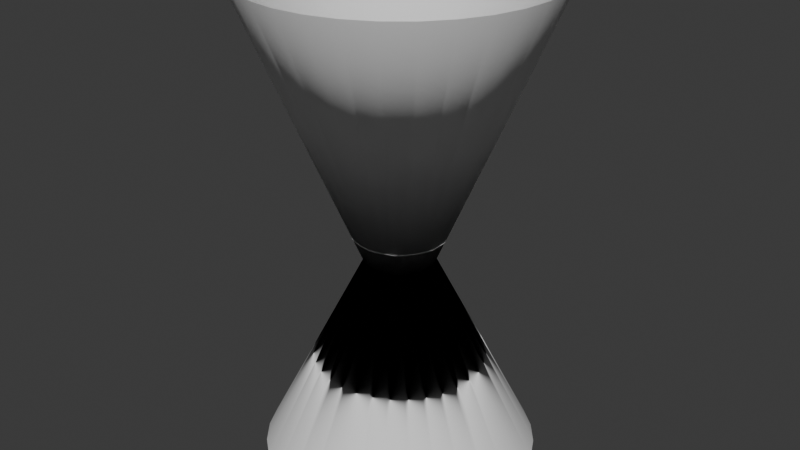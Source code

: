 # Source: jigger.blend  (saved by Blender 4.0.36; exported with 4.5.12 LTS)
import bpy
from mathutils import Matrix  # noqa: F401  (used for matrix-valued properties, if any)

bpy.ops.wm.read_factory_settings(use_empty=True)
scene = bpy.context.scene
scene.name = 'Scene'

# ---- collections
col_collection = bpy.data.collections.new('Collection'); scene.collection.children.link(col_collection)

# ---- node groups
ng_auto_smooth = bpy.data.node_groups.new('Auto Smooth', 'GeometryNodeTree')
_s = ng_auto_smooth.interface.new_socket(name='Geometry', in_out='OUTPUT', socket_type='NodeSocketGeometry')
_s = ng_auto_smooth.interface.new_socket(name='Geometry', in_out='INPUT', socket_type='NodeSocketGeometry')
_s = ng_auto_smooth.interface.new_socket(name='Angle', in_out='INPUT', socket_type='NodeSocketFloat')
_s.subtype = 'ANGLE'
_s.min_value = 0.0
_s.max_value = 3.142
ng_auto_smooth.is_modifier = True
_N = ng_auto_smooth.nodes; _L = ng_auto_smooth.links
n0 = _N.new('NodeGroupOutput'); n0.name = 'Group Output'; n0.location = (480, -100)
n1 = _N.new('NodeGroupInput'); n1.name = 'Group Input'; n1.location = (-420, -300)
n2 = _N.new('NodeGroupInput'); n2.name = 'Group Input.001'; n2.location = (-60, -100)
n3 = _N.new('GeometryNodeSetShadeSmooth'); n3.name = 'Set Shade Smooth'; n3.location = (120, -100)
n3.domain = 'EDGE'
n4 = _N.new('GeometryNodeSetShadeSmooth'); n4.name = 'Set Shade Smooth.001'; n4.location = (300, -100)
n5 = _N.new('GeometryNodeInputMeshEdgeAngle'); n5.name = 'Edge Angle'; n5.location = (-420, -220)
n6 = _N.new('GeometryNodeInputEdgeSmooth'); n6.name = 'Is Edge Smooth'; n6.location = (-60, -160)
n7 = _N.new('GeometryNodeInputShadeSmooth'); n7.name = 'Is Face Smooth'; n7.location = (-240, -340)
n8 = _N.new('FunctionNodeBooleanMath'); n8.name = 'Boolean Math'; n8.location = (-60, -220)
n9 = _N.new('FunctionNodeCompare'); n9.name = 'Compare'; n9.location = (-240, -180)
n9.operation = 'LESS_EQUAL'
_L.new(n5.outputs[0], n9.inputs[0])
_L.new(n4.outputs[0], n0.inputs[0])
_L.new(n1.outputs[1], n9.inputs[1])
_L.new(n9.outputs[0], n8.inputs[0])
_L.new(n7.outputs[0], n8.inputs[1])
_L.new(n2.outputs[0], n3.inputs[0])
_L.new(n6.outputs[0], n3.inputs[1])
_L.new(n3.outputs[0], n4.inputs[0])
_L.new(n8.outputs[0], n3.inputs[2])
n0.is_active_output = True

# ---- world
world_world = bpy.data.worlds.new('World'); scene.world = world_world
world_world.use_nodes = True; world_world.node_tree.nodes.clear()
_N = world_world.node_tree.nodes; _L = world_world.node_tree.links
n0 = _N.new('ShaderNodeOutputWorld'); n0.name = 'World Output'; n0.location = (300, 300)
n1 = _N.new('ShaderNodeBackground'); n1.name = 'Background'; n1.location = (10, 300)
n1.inputs[0].default_value = (0.05088, 0.05088, 0.05088, 1.0)
_L.new(n1.outputs[0], n0.inputs[0])
n0.is_active_output = True
world_world.color = (0.05088, 0.05088, 0.05088)
world_world.use_sun_shadow = False
world_world.sun_shadow_jitter_overblur = 0.0

# ---- meshes
me_cone_001 = bpy.data.meshes.new('Cone.001')
me_cone_001.from_pydata([(1.873e-09, 1.091, -1.518), (0.2129, 1.07, -1.518), (0.4177, 1.008, -1.518), (0.6064, 0.9075, -1.518), (0.7718, 0.7718, -1.518), (0.9075, 0.6064, -1.518), (1.008, 0.4177, -1.518), (1.07, 0.2129, -1.518), (1.091, 1.681e-07, -1.518), (1.07, -0.2129, -1.518), (1.008, -0.4177, -1.518), (0.9075, -0.6064, -1.518), (0.7718, -0.7718, -1.518), (0.6064, -0.9075, -1.518), (0.4177, -1.008, -1.518), (0.2129, -1.07, -1.518), (1.873e-09, -1.091, -1.518), (-0.2129, -1.07, -1.518), (-0.4177, -1.008, -1.518), (-0.6064, -0.9075, -1.518), (-0.7718, -0.7718, -1.518), (-0.9075, -0.6064, -1.518), (-1.008, -0.4177, -1.518), (-1.07, -0.2129, -1.518), (-1.091, 1.681e-07, -1.518), (-1.07, 0.2129, -1.518), (-1.008, 0.4177, -1.518), (-0.9075, 0.6064, -1.518), (-0.7718, 0.7718, -1.518), (-0.6064, 0.9075, -1.518), (-0.4177, 1.008, -1.518), (-0.2129, 1.07, -1.518), (-7.788e-07, -1.0, 1.994), (0.1398, -0.2093, 0.4966), (-0.1398, -0.2093, 0.4966), (-0.2469, -0.0491, 0.4966), (-0.2469, 0.0491, 0.4966), (0.1951, -0.9808, 1.994), (0.3827, -0.9239, 1.994), (0.5556, -0.8315, 1.994), (0.7071, -0.7071, 1.994), (0.8315, -0.5556, 1.994), (0.9239, -0.3827, 1.994), (0.9808, -0.1951, 1.994), (1.0, -1.19e-06, 1.994), (0.9808, 0.1951, 1.994), (0.9239, 0.3827, 1.994), (0.8315, 0.5556, 1.994), (0.7071, 0.7071, 1.994), (0.5556, 0.8315, 1.994), (0.3827, 0.9239, 1.994), (0.1951, 0.9808, 1.994), (7.788e-07, 1.0, 1.994), (-0.1951, 0.9808, 1.994), (-0.3827, 0.9239, 1.994), (-0.5556, 0.8315, 1.994), (-0.7071, 0.7071, 1.994), (-0.8315, 0.5556, 1.994), (-0.9239, 0.3827, 1.994), (-0.9808, 0.1951, 1.994), (-1.0, 3.679e-07, 1.994), (-0.9808, -0.1951, 1.994), (-0.9239, -0.3827, 1.994), (-0.8315, -0.5556, 1.994), (-0.7071, -0.7071, 1.994), (-0.5556, -0.8315, 1.994), (-0.3827, -0.9239, 1.994), (-0.1951, -0.9808, 1.994), (1.345e-09, 1.071, -1.508), (0.209, 1.051, -1.508), (0.4099, 0.9897, -1.508), (0.5951, 0.8907, -1.508), (0.7575, 0.7575, -1.508), (0.8907, 0.5951, -1.508), (0.9897, 0.4099, -1.508), (1.051, 0.209, -1.508), (1.071, 1.694e-07, -1.508), (1.051, -0.209, -1.508), (0.9897, -0.4099, -1.508), (0.8907, -0.5951, -1.508), (0.7575, -0.7575, -1.508), (0.5951, -0.8907, -1.508), (0.4099, -0.9897, -1.508), (0.209, -1.051, -1.508), (1.345e-09, -1.071, -1.508), (-0.209, -1.051, -1.508), (-0.4099, -0.9897, -1.508), (-0.5951, -0.8907, -1.508), (-0.7575, -0.7575, -1.508), (-0.8907, -0.5951, -1.508), (-0.9897, -0.4099, -1.508), (-1.051, -0.209, -1.508), (-1.071, 1.694e-07, -1.508), (-1.051, 0.209, -1.508), (-0.9897, 0.4099, -1.508), (-0.8907, 0.5951, -1.508), (-0.7575, 0.7575, -1.508), (-0.5951, 0.8907, -1.508), (-0.4099, 0.9897, -1.508), (-0.209, 1.051, -1.508), (-7.649e-07, -0.9815, 1.985), (0.0482, 0.2423, 0.4959), (-4.939e-10, 0.247, 0.4959), (0.09454, 0.2282, 0.4959), (0.1373, 0.2054, 0.4959), (0.1747, 0.1747, 0.4959), (0.2054, 0.1373, 0.4959), (0.2282, 0.09454, 0.4959), (0.2423, 0.0482, 0.4959), (0.247, -4.085e-09, 0.4959), (0.2423, -0.0482, 0.4959), (0.2282, -0.09454, 0.4959), (0.2054, -0.1373, 0.4959), (0.1747, -0.1747, 0.4959), (0.09454, -0.2282, 0.4959), (0.0482, -0.2423, 0.4959), (-4.939e-10, -0.247, 0.4959), (-0.0482, -0.2423, 0.4959), (-0.09454, -0.2282, 0.4959), (-0.1747, -0.1747, 0.4959), (-0.2054, -0.1373, 0.4959), (-0.2282, -0.09454, 0.4959), (-0.2282, 0.09454, 0.4959), (-0.2054, 0.1373, 0.4959), (-0.1747, 0.1747, 0.4959), (-0.1373, 0.2054, 0.4959), (-0.09454, 0.2282, 0.4959), (-0.0482, 0.2423, 0.4959), (0.1915, -0.9626, 1.985), (0.3756, -0.9068, 1.985), (0.5453, -0.8161, 1.985), (0.694, -0.694, 1.985), (0.8161, -0.5453, 1.985), (0.9068, -0.3756, 1.985), (0.9626, -0.1915, 1.985), (0.9815, -1.178e-06, 1.985), (0.9626, 0.1915, 1.985), (0.9068, 0.3756, 1.985), (0.8161, 0.5453, 1.985), (0.694, 0.694, 1.985), (0.5453, 0.8161, 1.985), (0.3756, 0.9068, 1.985), (0.1915, 0.9626, 1.985), (7.639e-07, 0.9815, 1.985), (-0.1915, 0.9626, 1.985), (-0.3756, 0.9068, 1.985), (-0.5453, 0.8161, 1.985), (-0.694, 0.694, 1.985), (-0.8161, 0.5453, 1.985), (-0.9068, 0.3756, 1.985), (-0.9626, 0.1915, 1.985), (-0.9815, 3.507e-07, 1.985), (-0.9626, -0.1915, 1.985), (-0.9068, -0.3756, 1.985), (-0.8161, -0.5453, 1.985), (-0.694, -0.694, 1.985), (-0.5453, -0.8161, 1.985), (-0.3756, -0.9068, 1.985), (-0.1915, -0.9626, 1.985), (-0.247, -3.434e-07, 0.4971), (0.1881, -0.2812, 0.2952), (-0.1879, -0.2812, 0.2952), (-0.3317, -0.06593, 0.2952), (-0.3317, 0.06609, 0.2952), (0.06489, 0.3258, 0.2942), (9.83e-05, 0.3322, 0.2942), (0.1272, 0.3069, 0.2942), (0.1846, 0.2762, 0.2942), (0.2349, 0.2349, 0.2942), (0.2762, 0.1846, 0.2942), (0.3069, 0.1272, 0.2942), (0.3258, 0.06487, 0.2942), (0.3322, 8.34e-05, 0.2942), (0.3258, -0.0647, 0.2942), (0.3069, -0.127, 0.2942), (0.2762, -0.1844, 0.2942), (0.2349, -0.2347, 0.2942), (0.1272, -0.3067, 0.2942), (0.06489, -0.3256, 0.2942), (9.83e-05, -0.332, 0.2942), (-0.06469, -0.3256, 0.2942), (-0.127, -0.3067, 0.2942), (-0.2347, -0.2347, 0.2942), (-0.276, -0.1844, 0.2942), (-0.3067, -0.127, 0.2942), (-0.3067, 0.1272, 0.2942), (-0.276, 0.1846, 0.2942), (-0.2347, 0.2349, 0.2942), (-0.1844, 0.2762, 0.2942), (-0.127, 0.3069, 0.2942), (-0.06469, 0.3258, 0.2942), (-0.332, 8.294e-05, 0.2959)], [], [(1, 0, 102, 101), (103, 2, 1, 101), (104, 3, 2, 103), (105, 4, 3, 104), (5, 4, 105, 106), (6, 5, 106, 107), (7, 6, 107, 108), (109, 8, 7, 108), (110, 9, 8, 109), (10, 9, 110, 111), (11, 10, 111, 112), (12, 11, 112, 113), (13, 12, 113, 33), (14, 13, 33, 114), (15, 14, 114, 115), (116, 16, 15, 115), (117, 17, 16, 116), (18, 17, 117, 118), (19, 18, 118, 34), (20, 19, 34, 119), (120, 21, 20, 119), (121, 22, 21, 120), (35, 23, 22, 121), (24, 23, 35, 159), (25, 24, 159, 36), (122, 26, 25, 36), (123, 27, 26, 122), (124, 28, 27, 123), (125, 29, 28, 124), (126, 30, 29, 125), (103, 101, 69, 70), (127, 31, 30, 126), (0, 31, 127, 102), (37, 32, 116, 115), (114, 38, 37, 115), (33, 39, 38, 114), (113, 40, 39, 33), (41, 40, 113, 112), (42, 41, 112, 111), (43, 42, 111, 110), (109, 44, 43, 110), (108, 45, 44, 109), (46, 45, 108, 107), (47, 46, 107, 106), (48, 47, 106, 105), (49, 48, 105, 104), (69, 101, 102, 68), (117, 67, 66, 118), (50, 49, 104, 103), (51, 50, 103, 101), (102, 52, 51, 101), (127, 53, 52, 102), (54, 53, 127, 126), (55, 54, 126, 125), (56, 55, 125, 124), (123, 57, 56, 124), (122, 58, 57, 123), (36, 59, 58, 122), (60, 59, 36, 159), (61, 60, 159, 35), (121, 62, 61, 35), (120, 63, 62, 121), (119, 64, 63, 120), (34, 65, 64, 119), (118, 66, 65, 34), (103, 101, 102, 127, 126, 125, 124, 123, 122, 36, 159, 35, 121, 120, 119, 34, 118, 117, 116, 115, 114, 33, 113, 112, 111, 110, 109, 108, 107, 106, 105, 104), (32, 67, 117, 116), (104, 103, 70, 71), (105, 104, 71, 72), (73, 106, 105, 72), (74, 107, 106, 73), (75, 108, 107, 74), (109, 108, 75, 76), (110, 109, 76, 77), (78, 111, 110, 77), (79, 112, 111, 78), (80, 113, 112, 79), (81, 33, 113, 80), (82, 114, 33, 81), (83, 115, 114, 82), (116, 115, 83, 84), (117, 116, 84, 85), (86, 118, 117, 85), (87, 34, 118, 86), (88, 119, 34, 87), (120, 119, 88, 89), (121, 120, 89, 90), (35, 121, 90, 91), (92, 159, 35, 91), (93, 36, 159, 92), (122, 36, 93, 94), (123, 122, 94, 95), (124, 123, 95, 96), (125, 124, 96, 97), (126, 125, 97, 98), (127, 126, 98, 99), (68, 102, 127, 99), (128, 115, 116, 100), (114, 115, 128, 129), (33, 114, 129, 130), (113, 33, 130, 131), (132, 112, 113, 131), (133, 111, 112, 132), (134, 110, 111, 133), (109, 110, 134, 135), (108, 109, 135, 136), (137, 107, 108, 136), (138, 106, 107, 137), (139, 105, 106, 138), (140, 104, 105, 139), (117, 118, 157, 158), (141, 103, 104, 140), (142, 101, 103, 141), (102, 101, 142, 143), (127, 102, 143, 144), (145, 126, 127, 144), (146, 125, 126, 145), (147, 124, 125, 146), (123, 124, 147, 148), (122, 123, 148, 149), (36, 122, 149, 150), (151, 159, 36, 150), (152, 35, 159, 151), (121, 35, 152, 153), (120, 121, 153, 154), (119, 120, 154, 155), (34, 119, 155, 156), (118, 34, 156, 157), (100, 116, 117, 158), (66, 157, 156, 65), (67, 158, 157, 66), (32, 100, 158, 67), (37, 128, 100, 32), (38, 129, 128, 37), (39, 130, 129, 38), (40, 131, 130, 39), (41, 132, 131, 40), (42, 133, 132, 41), (43, 134, 133, 42), (44, 135, 134, 43), (45, 136, 135, 44), (46, 137, 136, 45), (47, 138, 137, 46), (48, 139, 138, 47), (49, 140, 139, 48), (50, 141, 140, 49), (51, 142, 141, 50), (52, 143, 142, 51), (53, 144, 143, 52), (54, 145, 144, 53), (55, 146, 145, 54), (56, 147, 146, 55), (57, 148, 147, 56), (58, 149, 148, 57), (59, 150, 149, 58), (60, 151, 150, 59), (61, 152, 151, 60), (62, 153, 152, 61), (63, 154, 153, 62), (64, 155, 154, 63), (65, 156, 155, 64), (12, 80, 79, 11), (13, 81, 80, 12), (14, 82, 81, 13), (15, 83, 82, 14), (16, 84, 83, 15), (17, 85, 84, 16), (18, 86, 85, 17), (19, 87, 86, 18), (20, 88, 87, 19), (21, 89, 88, 20), (22, 90, 89, 21), (23, 91, 90, 22), (24, 92, 91, 23), (25, 93, 92, 24), (26, 94, 93, 25), (27, 95, 94, 26), (28, 96, 95, 27), (29, 97, 96, 28), (30, 98, 97, 29), (31, 99, 98, 30), (0, 68, 99, 31), (1, 69, 68, 0), (2, 70, 69, 1), (3, 71, 70, 2), (4, 72, 71, 3), (5, 73, 72, 4), (6, 74, 73, 5), (7, 75, 74, 6), (8, 76, 75, 7), (9, 77, 76, 8), (10, 78, 77, 9), (11, 79, 78, 10), (166, 167, 168, 169, 170, 171, 172, 173, 174, 175, 176, 160, 177, 178, 179, 180, 181, 161, 182, 183, 184, 162, 191, 163, 185, 186, 187, 188, 189, 190, 165, 164)])
me_cone_001.polygons.foreach_set('use_smooth', [True] * 194)
_uv = me_cone_001.uv_layers.new(name='UVMap')
_uv.uv.foreach_set('vector', [0.2968, 0.4854, 0.25, 0.49, 0.25, 0.3104, 0.2618, 0.3092, 0.2731, 0.3058, 0.3418, 0.4717, 0.2968, 0.4854, 0.2618, 0.3092, 0.2836, 0.3002, 0.3833, 0.4496, 0.3418, 0.4717, 0.2731, 0.3058, 0.2927, 0.2927, 0.4197, 0.4197, 0.3833, 0.4496, 0.2836, 0.3002, 0.4496, 0.3833, 0.4197, 0.4197, 0.2927, 0.2927, 0.3002, 0.2836, 0.4717, 0.3418, 0.4496, 0.3833, 0.3002, 0.2836, 0.3058, 0.2731, 0.4854, 0.2968, 0.4717, 0.3418, 0.3058, 0.2731, 0.3092, 0.2618, 0.3104, 0.25, 0.49, 0.25, 0.4854, 0.2968, 0.3092, 0.2618, 0.3092, 0.2382, 0.4854, 0.2032, 0.49, 0.25, 0.3104, 0.25, 0.4717, 0.1582, 0.4854, 0.2032, 0.3092, 0.2382, 0.3058, 0.2269, 0.4496, 0.1167, 0.4717, 0.1582, 0.3058, 0.2269, 0.3002, 0.2164, 0.4197, 0.08029, 0.4496, 0.1167, 0.3002, 0.2164, 0.2927, 0.2073, 0.3833, 0.05045, 0.4197, 0.08029, 0.2927, 0.2073, 0.2836, 0.1998, 0.3418, 0.02827, 0.3833, 0.05045, 0.2836, 0.1998, 0.2731, 0.1942, 0.2968, 0.01461, 0.3418, 0.02827, 0.2731, 0.1942, 0.2618, 0.1908, 0.25, 0.1896, 0.25, 0.01, 0.2968, 0.01461, 0.2618, 0.1908, 0.2382, 0.1908, 0.2032, 0.01461, 0.25, 0.01, 0.25, 0.1896, 0.1582, 0.02827, 0.2032, 0.01461, 0.2382, 0.1908, 0.2269, 0.1942, 0.1167, 0.05045, 0.1582, 0.02827, 0.2269, 0.1942, 0.2164, 0.1998, 0.08029, 0.08029, 0.1167, 0.05045, 0.2164, 0.1998, 0.2073, 0.2073, 0.1998, 0.2164, 0.05045, 0.1167, 0.08029, 0.08029, 0.2073, 0.2073, 0.1942, 0.2269, 0.02827, 0.1582, 0.05045, 0.1167, 0.1998, 0.2164, 0.1908, 0.2382, 0.01461, 0.2032, 0.02827, 0.1582, 0.1942, 0.2269, 0.01, 0.25, 0.01461, 0.2032, 0.1908, 0.2382, 0.1896, 0.25, 0.01461, 0.2968, 0.01, 0.25, 0.1896, 0.25, 0.1908, 0.2618, 0.1942, 0.2731, 0.02827, 0.3418, 0.01461, 0.2968, 0.1908, 0.2618, 0.1998, 0.2836, 0.05045, 0.3833, 0.02827, 0.3418, 0.1942, 0.2731, 0.2073, 0.2927, 0.08029, 0.4197, 0.05045, 0.3833, 0.1998, 0.2836, 0.2164, 0.3002, 0.1167, 0.4496, 0.08029, 0.4197, 0.2073, 0.2927, 0.2269, 0.3058, 0.1582, 0.4717, 0.1167, 0.4496, 0.2164, 0.3002, 0.2731, 0.3058, 0.2618, 0.3092, 0.2968, 0.4854, 0.3418, 0.4717, 0.2382, 0.3092, 0.2032, 0.4854, 0.1582, 0.4717, 0.2269, 0.3058, 0.25, 0.49, 0.2032, 0.4854, 0.2382, 0.3092, 0.25, 0.3104, 0.2968, 0.4854, 0.25, 0.49, 0.25, 0.3104, 0.2618, 0.3092, 0.2731, 0.3058, 0.3418, 0.4717, 0.2968, 0.4854, 0.2618, 0.3092, 0.2836, 0.3002, 0.3833, 0.4496, 0.3418, 0.4717, 0.2731, 0.3058, 0.2927, 0.2927, 0.4197, 0.4197, 0.3833, 0.4496, 0.2836, 0.3002, 0.4496, 0.3833, 0.4197, 0.4197, 0.2927, 0.2927, 0.3002, 0.2836, 0.4717, 0.3418, 0.4496, 0.3833, 0.3002, 0.2836, 0.3058, 0.2731, 0.4854, 0.2968, 0.4717, 0.3418, 0.3058, 0.2731, 0.3092, 0.2618, 0.3104, 0.25, 0.49, 0.25, 0.4854, 0.2968, 0.3092, 0.2618, 0.3092, 0.2382, 0.4854, 0.2032, 0.49, 0.25, 0.3104, 0.25, 0.4717, 0.1582, 0.4854, 0.2032, 0.3092, 0.2382, 0.3058, 0.2269, 0.4496, 0.1167, 0.4717, 0.1582, 0.3058, 0.2269, 0.3002, 0.2164, 0.4197, 0.08029, 0.4496, 0.1167, 0.3002, 0.2164, 0.2927, 0.2073, 0.3833, 0.05045, 0.4197, 0.08029, 0.2927, 0.2073, 0.2836, 0.1998, 0.2968, 0.4854, 0.2618, 0.3092, 0.25, 0.3104, 0.25, 0.49, 0.2382, 0.3092, 0.2032, 0.4854, 0.1582, 0.4717, 0.2269, 0.3058, 0.3418, 0.02827, 0.3833, 0.05045, 0.2836, 0.1998, 0.2731, 0.1942, 0.2968, 0.01461, 0.3418, 0.02827, 0.2731, 0.1942, 0.2618, 0.1908, 0.25, 0.1896, 0.25, 0.01, 0.2968, 0.01461, 0.2618, 0.1908, 0.2382, 0.1908, 0.2032, 0.01461, 0.25, 0.01, 0.25, 0.1896, 0.1582, 0.02827, 0.2032, 0.01461, 0.2382, 0.1908, 0.2269, 0.1942, 0.1167, 0.05045, 0.1582, 0.02827, 0.2269, 0.1942, 0.2164, 0.1998, 0.08029, 0.08029, 0.1167, 0.05045, 0.2164, 0.1998, 0.2073, 0.2073, 0.1998, 0.2164, 0.05045, 0.1167, 0.08029, 0.08029, 0.2073, 0.2073, 0.1942, 0.2269, 0.02827, 0.1582, 0.05045, 0.1167, 0.1998, 0.2164, 0.1908, 0.2382, 0.01461, 0.2032, 0.02827, 0.1582, 0.1942, 0.2269, 0.01, 0.25, 0.01461, 0.2032, 0.1908, 0.2382, 0.1896, 0.25, 0.01461, 0.2968, 0.01, 0.25, 0.1896, 0.25, 0.1908, 0.2618, 0.1942, 0.2731, 0.02827, 0.3418, 0.01461, 0.2968, 0.1908, 0.2618, 0.1998, 0.2836, 0.05045, 0.3833, 0.02827, 0.3418, 0.1942, 0.2731, 0.2073, 0.2927, 0.08029, 0.4197, 0.05045, 0.3833, 0.1998, 0.2836, 0.2164, 0.3002, 0.1167, 0.4496, 0.08029, 0.4197, 0.2073, 0.2927, 0.2269, 0.3058, 0.1582, 0.4717, 0.1167, 0.4496, 0.2164, 0.3002, 0.0, 0.0, 0.0, 0.0, 0.0, 0.0, 0.0, 0.0, 0.0, 0.0, 0.0, 0.0, 0.0, 0.0, 0.0, 0.0, 0.0, 0.0, 0.0, 0.0, 0.0, 0.0, 0.0, 0.0, 0.0, 0.0, 0.0, 0.0, 0.0, 0.0, 0.0, 0.0, 0.0, 0.0, 0.0, 0.0, 0.0, 0.0, 0.0, 0.0, 0.0, 0.0, 0.0, 0.0, 0.0, 0.0, 0.0, 0.0, 0.0, 0.0, 0.0, 0.0, 0.0, 0.0, 0.0, 0.0, 0.0, 0.0, 0.0, 0.0, 0.0, 0.0, 0.0, 0.0, 0.25, 0.49, 0.2032, 0.4854, 0.2382, 0.3092, 0.25, 0.3104, 0.2836, 0.3002, 0.2731, 0.3058, 0.3418, 0.4717, 0.3833, 0.4496, 0.2927, 0.2927, 0.2836, 0.3002, 0.3833, 0.4496, 0.4197, 0.4197, 0.4496, 0.3833, 0.3002, 0.2836, 0.2927, 0.2927, 0.4197, 0.4197, 0.4717, 0.3418, 0.3058, 0.2731, 0.3002, 0.2836, 0.4496, 0.3833, 0.4854, 0.2968, 0.3092, 0.2618, 0.3058, 0.2731, 0.4717, 0.3418, 0.3104, 0.25, 0.3092, 0.2618, 0.4854, 0.2968, 0.49, 0.25, 0.3092, 0.2382, 0.3104, 0.25, 0.49, 0.25, 0.4854, 0.2032, 0.4717, 0.1582, 0.3058, 0.2269, 0.3092, 0.2382, 0.4854, 0.2032, 0.4496, 0.1167, 0.3002, 0.2164, 0.3058, 0.2269, 0.4717, 0.1582, 0.4197, 0.08029, 0.2927, 0.2073, 0.3002, 0.2164, 0.4496, 0.1167, 0.3833, 0.05045, 0.2836, 0.1998, 0.2927, 0.2073, 0.4197, 0.08029, 0.3418, 0.02827, 0.2731, 0.1942, 0.2836, 0.1998, 0.3833, 0.05045, 0.2968, 0.01461, 0.2618, 0.1908, 0.2731, 0.1942, 0.3418, 0.02827, 0.25, 0.1896, 0.2618, 0.1908, 0.2968, 0.01461, 0.25, 0.01, 0.2382, 0.1908, 0.25, 0.1896, 0.25, 0.01, 0.2032, 0.01461, 0.1582, 0.02827, 0.2269, 0.1942, 0.2382, 0.1908, 0.2032, 0.01461, 0.1167, 0.05045, 0.2164, 0.1998, 0.2269, 0.1942, 0.1582, 0.02827, 0.08029, 0.08029, 0.2073, 0.2073, 0.2164, 0.1998, 0.1167, 0.05045, 0.1998, 0.2164, 0.2073, 0.2073, 0.08029, 0.08029, 0.05045, 0.1167, 0.1942, 0.2269, 0.1998, 0.2164, 0.05045, 0.1167, 0.02827, 0.1582, 0.1908, 0.2382, 0.1942, 0.2269, 0.02827, 0.1582, 0.01461, 0.2032, 0.01, 0.25, 0.1896, 0.25, 0.1908, 0.2382, 0.01461, 0.2032, 0.01461, 0.2968, 0.1908, 0.2618, 0.1896, 0.25, 0.01, 0.25, 0.1942, 0.2731, 0.1908, 0.2618, 0.01461, 0.2968, 0.02827, 0.3418, 0.1998, 0.2836, 0.1942, 0.2731, 0.02827, 0.3418, 0.05045, 0.3833, 0.2073, 0.2927, 0.1998, 0.2836, 0.05045, 0.3833, 0.08029, 0.4197, 0.2164, 0.3002, 0.2073, 0.2927, 0.08029, 0.4197, 0.1167, 0.4496, 0.2269, 0.3058, 0.2164, 0.3002, 0.1167, 0.4496, 0.1582, 0.4717, 0.2382, 0.3092, 0.2269, 0.3058, 0.1582, 0.4717, 0.2032, 0.4854, 0.25, 0.49, 0.25, 0.3104, 0.2382, 0.3092, 0.2032, 0.4854, 0.2968, 0.4854, 0.2618, 0.3092, 0.25, 0.3104, 0.25, 0.49, 0.2731, 0.3058, 0.2618, 0.3092, 0.2968, 0.4854, 0.3418, 0.4717, 0.2836, 0.3002, 0.2731, 0.3058, 0.3418, 0.4717, 0.3833, 0.4496, 0.2927, 0.2927, 0.2836, 0.3002, 0.3833, 0.4496, 0.4197, 0.4197, 0.4496, 0.3833, 0.3002, 0.2836, 0.2927, 0.2927, 0.4197, 0.4197, 0.4717, 0.3418, 0.3058, 0.2731, 0.3002, 0.2836, 0.4496, 0.3833, 0.4854, 0.2968, 0.3092, 0.2618, 0.3058, 0.2731, 0.4717, 0.3418, 0.3104, 0.25, 0.3092, 0.2618, 0.4854, 0.2968, 0.49, 0.25, 0.3092, 0.2382, 0.3104, 0.25, 0.49, 0.25, 0.4854, 0.2032, 0.4717, 0.1582, 0.3058, 0.2269, 0.3092, 0.2382, 0.4854, 0.2032, 0.4496, 0.1167, 0.3002, 0.2164, 0.3058, 0.2269, 0.4717, 0.1582, 0.4197, 0.08029, 0.2927, 0.2073, 0.3002, 0.2164, 0.4496, 0.1167, 0.3833, 0.05045, 0.2836, 0.1998, 0.2927, 0.2073, 0.4197, 0.08029, 0.2382, 0.3092, 0.2269, 0.3058, 0.1582, 0.4717, 0.2032, 0.4854, 0.3418, 0.02827, 0.2731, 0.1942, 0.2836, 0.1998, 0.3833, 0.05045, 0.2968, 0.01461, 0.2618, 0.1908, 0.2731, 0.1942, 0.3418, 0.02827, 0.25, 0.1896, 0.2618, 0.1908, 0.2968, 0.01461, 0.25, 0.01, 0.2382, 0.1908, 0.25, 0.1896, 0.25, 0.01, 0.2032, 0.01461, 0.1582, 0.02827, 0.2269, 0.1942, 0.2382, 0.1908, 0.2032, 0.01461, 0.1167, 0.05045, 0.2164, 0.1998, 0.2269, 0.1942, 0.1582, 0.02827, 0.08029, 0.08029, 0.2073, 0.2073, 0.2164, 0.1998, 0.1167, 0.05045, 0.1998, 0.2164, 0.2073, 0.2073, 0.08029, 0.08029, 0.05045, 0.1167, 0.1942, 0.2269, 0.1998, 0.2164, 0.05045, 0.1167, 0.02827, 0.1582, 0.1908, 0.2382, 0.1942, 0.2269, 0.02827, 0.1582, 0.01461, 0.2032, 0.01, 0.25, 0.1896, 0.25, 0.1908, 0.2382, 0.01461, 0.2032, 0.01461, 0.2968, 0.1908, 0.2618, 0.1896, 0.25, 0.01, 0.25, 0.1942, 0.2731, 0.1908, 0.2618, 0.01461, 0.2968, 0.02827, 0.3418, 0.1998, 0.2836, 0.1942, 0.2731, 0.02827, 0.3418, 0.05045, 0.3833, 0.2073, 0.2927, 0.1998, 0.2836, 0.05045, 0.3833, 0.08029, 0.4197, 0.2164, 0.3002, 0.2073, 0.2927, 0.08029, 0.4197, 0.1167, 0.4496, 0.2269, 0.3058, 0.2164, 0.3002, 0.1167, 0.4496, 0.1582, 0.4717, 0.25, 0.49, 0.25, 0.3104, 0.2382, 0.3092, 0.2032, 0.4854, 0.1582, 0.4717, 0.1582, 0.4717, 0.1167, 0.4496, 0.1167, 0.4496, 0.2032, 0.4854, 0.2032, 0.4854, 0.1582, 0.4717, 0.1582, 0.4717, 0.25, 0.49, 0.25, 0.49, 0.2032, 0.4854, 0.2032, 0.4854, 0.2968, 0.4854, 0.2968, 0.4854, 0.25, 0.49, 0.25, 0.49, 0.3418, 0.4717, 0.3418, 0.4717, 0.2968, 0.4854, 0.2968, 0.4854, 0.3833, 0.4496, 0.3833, 0.4496, 0.3418, 0.4717, 0.3418, 0.4717, 0.4197, 0.4197, 0.4197, 0.4197, 0.3833, 0.4496, 0.3833, 0.4496, 0.4496, 0.3833, 0.4496, 0.3833, 0.4197, 0.4197, 0.4197, 0.4197, 0.4717, 0.3418, 0.4717, 0.3418, 0.4496, 0.3833, 0.4496, 0.3833, 0.4854, 0.2968, 0.4854, 0.2968, 0.4717, 0.3418, 0.4717, 0.3418, 0.49, 0.25, 0.49, 0.25, 0.4854, 0.2968, 0.4854, 0.2968, 0.4854, 0.2032, 0.4854, 0.2032, 0.49, 0.25, 0.49, 0.25, 0.4717, 0.1582, 0.4717, 0.1582, 0.4854, 0.2032, 0.4854, 0.2032, 0.4496, 0.1167, 0.4496, 0.1167, 0.4717, 0.1582, 0.4717, 0.1582, 0.4197, 0.08029, 0.4197, 0.08029, 0.4496, 0.1167, 0.4496, 0.1167, 0.3833, 0.05045, 0.3833, 0.05045, 0.4197, 0.08029, 0.4197, 0.08029, 0.3418, 0.02827, 0.3418, 0.02827, 0.3833, 0.05045, 0.3833, 0.05045, 0.2968, 0.01461, 0.2968, 0.01461, 0.3418, 0.02827, 0.3418, 0.02827, 0.25, 0.01, 0.25, 0.01, 0.2968, 0.01461, 0.2968, 0.01461, 0.2032, 0.01461, 0.2032, 0.01461, 0.25, 0.01, 0.25, 0.01, 0.1582, 0.02827, 0.1582, 0.02827, 0.2032, 0.01461, 0.2032, 0.01461, 0.1167, 0.05045, 0.1167, 0.05045, 0.1582, 0.02827, 0.1582, 0.02827, 0.08029, 0.08029, 0.08029, 0.08029, 0.1167, 0.05045, 0.1167, 0.05045, 0.05045, 0.1167, 0.05045, 0.1167, 0.08029, 0.08029, 0.08029, 0.08029, 0.02827, 0.1582, 0.02827, 0.1582, 0.05045, 0.1167, 0.05045, 0.1167, 0.01461, 0.2032, 0.01461, 0.2032, 0.02827, 0.1582, 0.02827, 0.1582, 0.01, 0.25, 0.01, 0.25, 0.01461, 0.2032, 0.01461, 0.2032, 0.01461, 0.2968, 0.01461, 0.2968, 0.01, 0.25, 0.01, 0.25, 0.02827, 0.3418, 0.02827, 0.3418, 0.01461, 0.2968, 0.01461, 0.2968, 0.05045, 0.3833, 0.05045, 0.3833, 0.02827, 0.3418, 0.02827, 0.3418, 0.08029, 0.4197, 0.08029, 0.4197, 0.05045, 0.3833, 0.05045, 0.3833, 0.1167, 0.4496, 0.1167, 0.4496, 0.08029, 0.4197, 0.08029, 0.4197, 0.4197, 0.08029, 0.4197, 0.08029, 0.4496, 0.1167, 0.4496, 0.1167, 0.3833, 0.05045, 0.3833, 0.05045, 0.4197, 0.08029, 0.4197, 0.08029, 0.3418, 0.02827, 0.3418, 0.02827, 0.3833, 0.05045, 0.3833, 0.05045, 0.2968, 0.01461, 0.2968, 0.01461, 0.3418, 0.02827, 0.3418, 0.02827, 0.25, 0.01, 0.25, 0.01, 0.2968, 0.01461, 0.2968, 0.01461, 0.2032, 0.01461, 0.2032, 0.01461, 0.25, 0.01, 0.25, 0.01, 0.1582, 0.02827, 0.1582, 0.02827, 0.2032, 0.01461, 0.2032, 0.01461, 0.1167, 0.05045, 0.1167, 0.05045, 0.1582, 0.02827, 0.1582, 0.02827, 0.08029, 0.08029, 0.08029, 0.08029, 0.1167, 0.05045, 0.1167, 0.05045, 0.05045, 0.1167, 0.05045, 0.1167, 0.08029, 0.08029, 0.08029, 0.08029, 0.02827, 0.1582, 0.02827, 0.1582, 0.05045, 0.1167, 0.05045, 0.1167, 0.01461, 0.2032, 0.01461, 0.2032, 0.02827, 0.1582, 0.02827, 0.1582, 0.01, 0.25, 0.01, 0.25, 0.01461, 0.2032, 0.01461, 0.2032, 0.01461, 0.2968, 0.01461, 0.2968, 0.01, 0.25, 0.01, 0.25, 0.02827, 0.3418, 0.02827, 0.3418, 0.01461, 0.2968, 0.01461, 0.2968, 0.05045, 0.3833, 0.05045, 0.3833, 0.02827, 0.3418, 0.02827, 0.3418, 0.08029, 0.4197, 0.08029, 0.4197, 0.05045, 0.3833, 0.05045, 0.3833, 0.1167, 0.4496, 0.1167, 0.4496, 0.08029, 0.4197, 0.08029, 0.4197, 0.1582, 0.4717, 0.1582, 0.4717, 0.1167, 0.4496, 0.1167, 0.4496, 0.2032, 0.4854, 0.2032, 0.4854, 0.1582, 0.4717, 0.1582, 0.4717, 0.25, 0.49, 0.25, 0.49, 0.2032, 0.4854, 0.2032, 0.4854, 0.2968, 0.4854, 0.2968, 0.4854, 0.25, 0.49, 0.25, 0.49, 0.3418, 0.4717, 0.3418, 0.4717, 0.2968, 0.4854, 0.2968, 0.4854, 0.3833, 0.4496, 0.3833, 0.4496, 0.3418, 0.4717, 0.3418, 0.4717, 0.4197, 0.4197, 0.4197, 0.4197, 0.3833, 0.4496, 0.3833, 0.4496, 0.4496, 0.3833, 0.4496, 0.3833, 0.4197, 0.4197, 0.4197, 0.4197, 0.4717, 0.3418, 0.4717, 0.3418, 0.4496, 0.3833, 0.4496, 0.3833, 0.4854, 0.2968, 0.4854, 0.2968, 0.4717, 0.3418, 0.4717, 0.3418, 0.49, 0.25, 0.49, 0.25, 0.4854, 0.2968, 0.4854, 0.2968, 0.4854, 0.2032, 0.4854, 0.2032, 0.49, 0.25, 0.49, 0.25, 0.4717, 0.1582, 0.4717, 0.1582, 0.4854, 0.2032, 0.4854, 0.2032, 0.4496, 0.1167, 0.4496, 0.1167, 0.4717, 0.1582, 0.4717, 0.1582, 0.0, 0.0, 0.0, 0.0, 0.0, 0.0, 0.0, 0.0, 0.0, 0.0, 0.0, 0.0, 0.0, 0.0, 0.0, 0.0, 0.0, 0.0, 0.0, 0.0, 0.0, 0.0, 0.0, 0.0, 0.0, 0.0, 0.0, 0.0, 0.0, 0.0, 0.0, 0.0, 0.0, 0.0, 0.0, 0.0, 0.0, 0.0, 0.0, 0.0, 0.0, 0.0, 0.0, 0.0, 0.0, 0.0, 0.0, 0.0, 0.0, 0.0, 0.0, 0.0, 0.0, 0.0, 0.0, 0.0, 0.0, 0.0, 0.0, 0.0, 0.0, 0.0, 0.0, 0.0])
me_cone_001.update()

# ---- objects
ob_cone_001 = bpy.data.objects.new('Cone.001', me_cone_001)

# ---- transforms, parenting, visibility, modifiers, constraints
ob_cone_001.location = (0.0, 0.0, 0.9932)
ob_cone_001.rotation_euler = (-3.142, -2.849e-14, 3.142)
_m = ob_cone_001.modifiers.new('Auto Smooth', 'NODES')
_m.node_group = ng_auto_smooth
_gi = [s.identifier for s in ng_auto_smooth.interface.items_tree if s.item_type == 'SOCKET' and s.in_out == 'INPUT']
_m[_gi[1]] = 0.5236  # Angle

# ---- collection membership
col_collection.objects.link(ob_cone_001)

# ---- scene / render settings (as saved in the file)
scene.frame_start = 1; scene.frame_end = 250; scene.frame_set(1)
scene.render.engine = 'BLENDER_EEVEE_NEXT'
scene.cycles.sampling_pattern = 'TABULATED_SOBOL'
bpy.context.view_layer.update()

# ---- added for rendering (the .blend has no active camera and no usable light): camera, sun
cam_auto = bpy.data.cameras.new('AutoCamera')
cam_auto.lens = 50.0
cam_auto.sensor_width = 36.0
cam_auto.clip_end = 1000.0
ob_auto_camera = bpy.data.objects.new('AutoCamera', cam_auto)
scene.collection.objects.link(ob_auto_camera)
ob_auto_camera.location = (4.32684, -5.1922, 4.21661)
ob_auto_camera.rotation_euler = (1.09748, -7.21219e-08, 0.694738)
scene.camera = ob_auto_camera
light_auto_sun = bpy.data.lights.new('AutoSun', 'SUN')
light_auto_sun.energy = 3.0
light_auto_sun.angle = 0.0523599
ob_auto_sun = bpy.data.objects.new('AutoSun', light_auto_sun)
scene.collection.objects.link(ob_auto_sun)
ob_auto_sun.rotation_euler = (0.872665, 0.174533, 0.523599)
bpy.context.view_layer.update()
